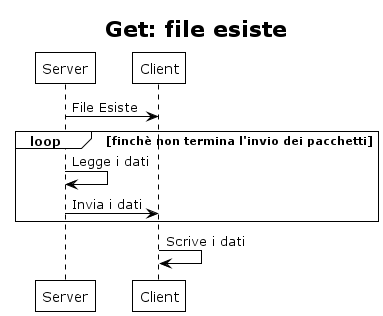

The diagram above was rendered by PlantUML. Its source (embedded in the PNG):
@startuml Get: file esiste
    !theme plain
    title Get: file esiste
    Server -> Client: File Esiste
    loop finchè non termina l'invio dei pacchetti
        Server -> Server: Legge i dati
        Server -> Client: Invia i dati
    end
    Client -> Client: Scrive i dati
@enduml